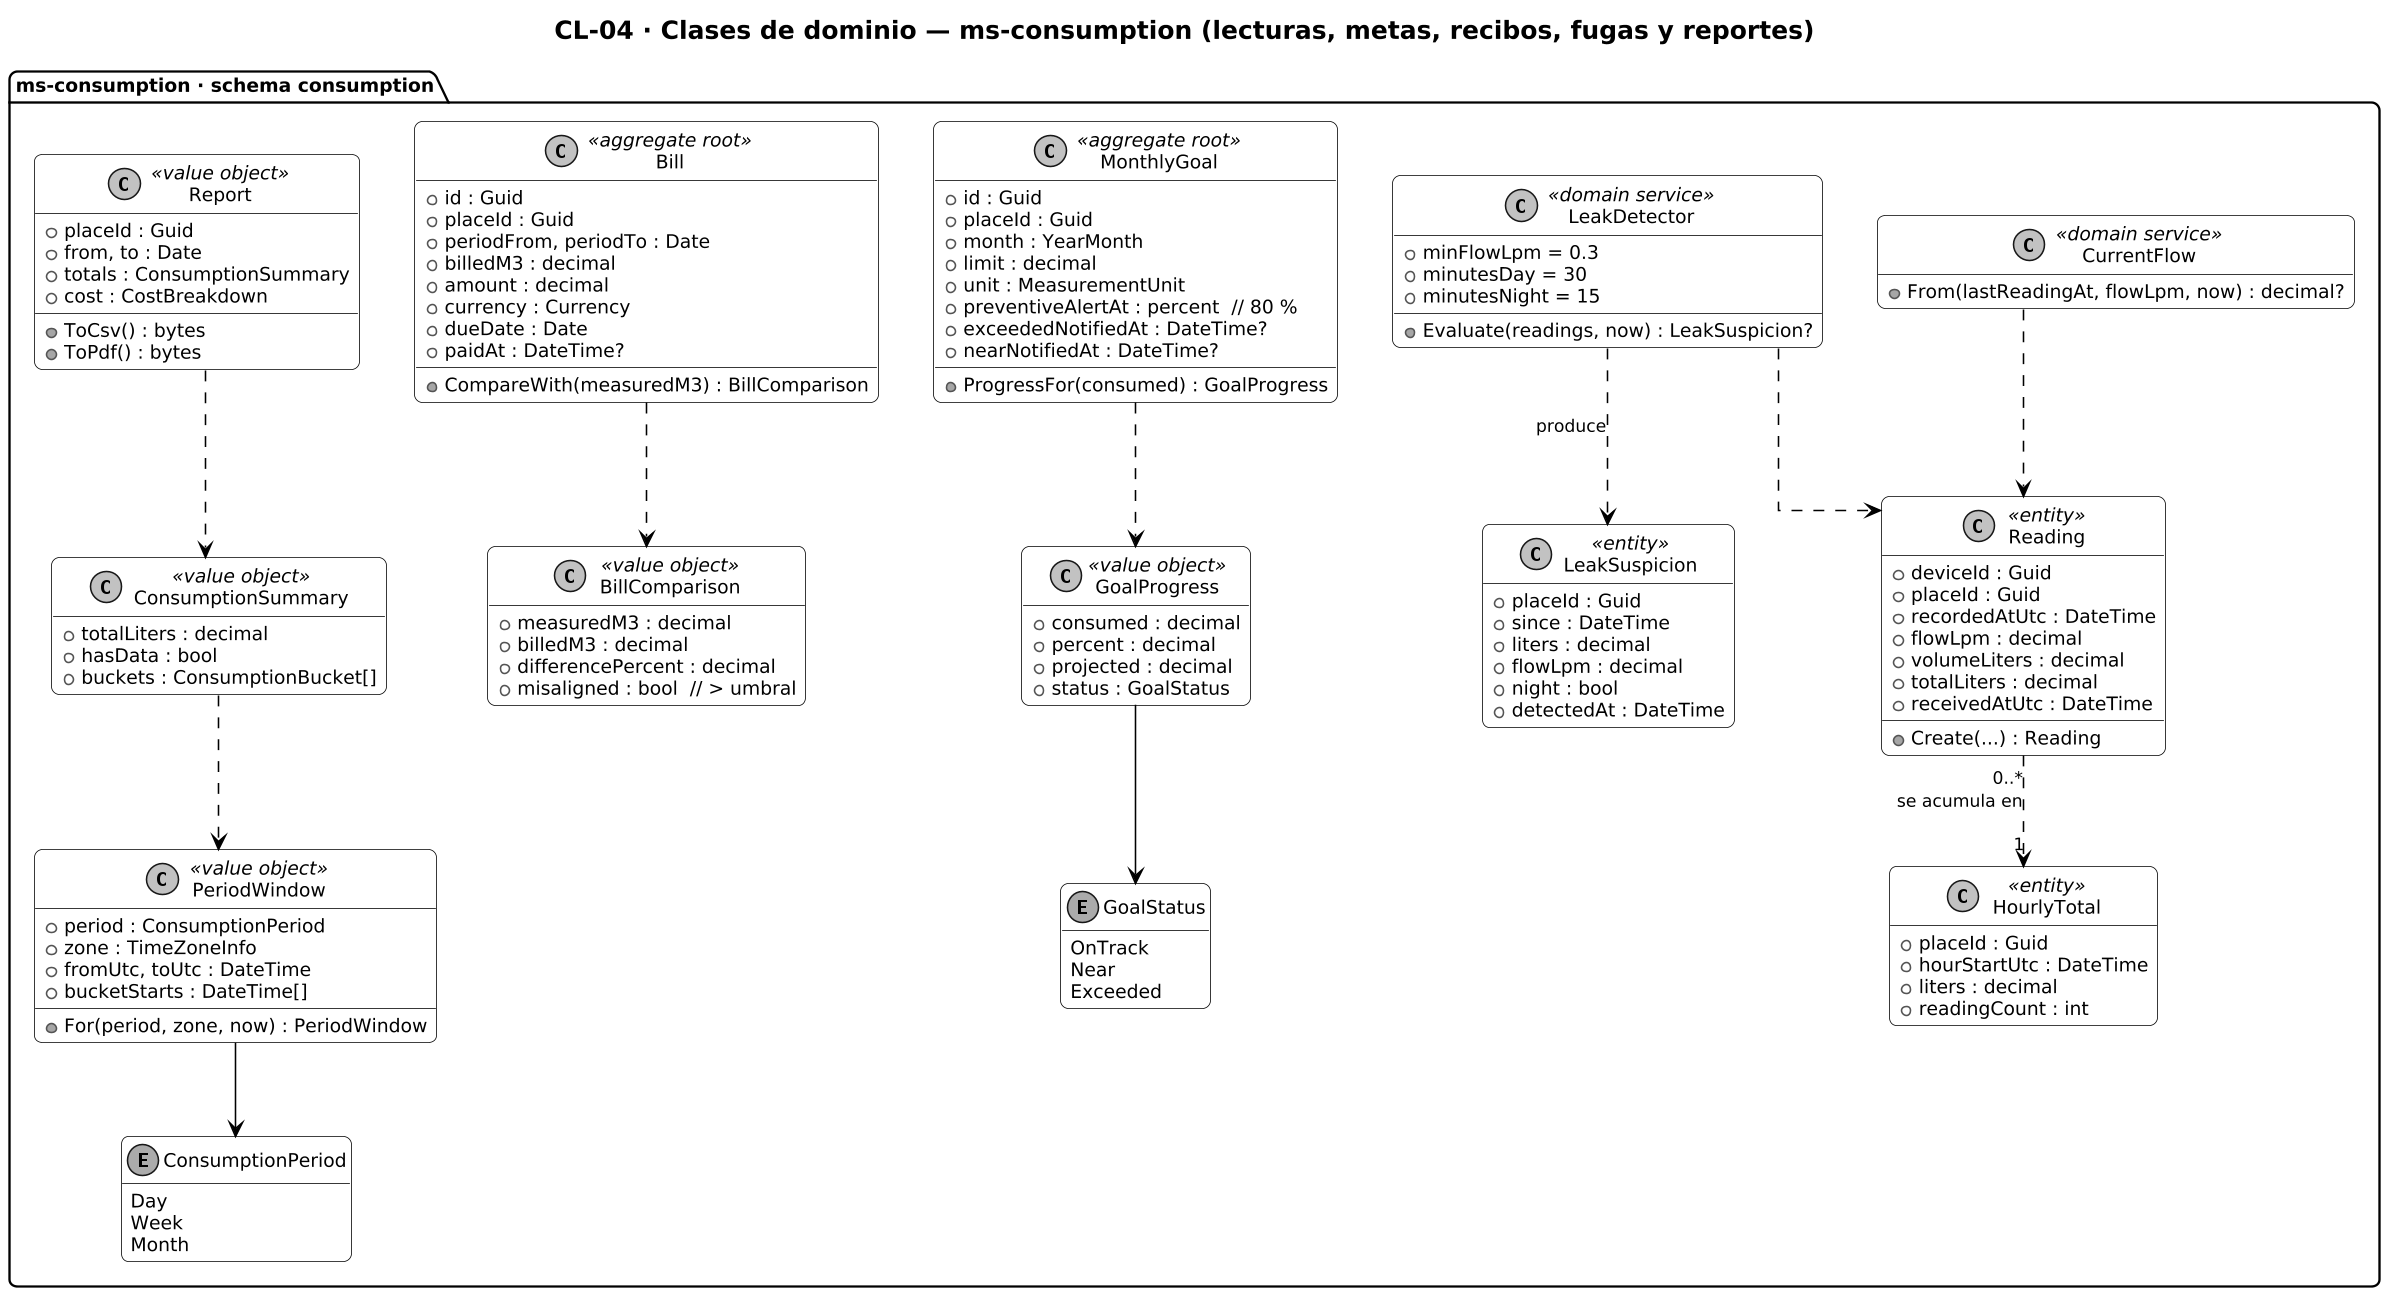

The diagram above was rendered by PlantUML. Its source (embedded in the PNG):
@startuml CL-04_ms-consumption
!include _estilo.iuml
title CL-04 · Clases de dominio — ms-consumption (lecturas, metas, recibos, fugas y reportes)
hide empty members
skinparam linetype ortho

package "ms-consumption · schema consumption" {
  class Reading <<entity>> {
    + deviceId : Guid
    + placeId : Guid
    + recordedAtUtc : DateTime
    + flowLpm : decimal
    + volumeLiters : decimal
    + totalLiters : decimal
    + receivedAtUtc : DateTime
    + Create(...) : Reading
  }
  class HourlyTotal <<entity>> {
    + placeId : Guid
    + hourStartUtc : DateTime
    + liters : decimal
    + readingCount : int
  }
  class PeriodWindow <<value object>> {
    + period : ConsumptionPeriod
    + zone : TimeZoneInfo
    + fromUtc, toUtc : DateTime
    + bucketStarts : DateTime[]
    + For(period, zone, now) : PeriodWindow
  }
  enum ConsumptionPeriod {
    Day
    Week
    Month
  }
  class ConsumptionSummary <<value object>> {
    + totalLiters : decimal
    + hasData : bool
    + buckets : ConsumptionBucket[]
  }
  class CurrentFlow <<domain service>> {
    + From(lastReadingAt, flowLpm, now) : decimal?
  }
  class MonthlyGoal <<aggregate root>> {
    + id : Guid
    + placeId : Guid
    + month : YearMonth
    + limit : decimal
    + unit : MeasurementUnit
    + preventiveAlertAt : percent  // 80 %
    + exceededNotifiedAt : DateTime?
    + nearNotifiedAt : DateTime?
    + ProgressFor(consumed) : GoalProgress
  }
  class GoalProgress <<value object>> {
    + consumed : decimal
    + percent : decimal
    + projected : decimal
    + status : GoalStatus
  }
  enum GoalStatus {
    OnTrack
    Near
    Exceeded
  }
  class LeakDetector <<domain service>> {
    + minFlowLpm = 0.3
    + minutesDay = 30
    + minutesNight = 15
    + Evaluate(readings, now) : LeakSuspicion?
  }
  class LeakSuspicion <<entity>> {
    + placeId : Guid
    + since : DateTime
    + liters : decimal
    + flowLpm : decimal
    + night : bool
    + detectedAt : DateTime
  }
  class Bill <<aggregate root>> {
    + id : Guid
    + placeId : Guid
    + periodFrom, periodTo : Date
    + billedM3 : decimal
    + amount : decimal
    + currency : Currency
    + dueDate : Date
    + paidAt : DateTime?
    + CompareWith(measuredM3) : BillComparison
  }
  class BillComparison <<value object>> {
    + measuredM3 : decimal
    + billedM3 : decimal
    + differencePercent : decimal
    + misaligned : bool  // > umbral
  }
  class Report <<value object>> {
    + placeId : Guid
    + from, to : Date
    + totals : ConsumptionSummary
    + cost : CostBreakdown
    + ToCsv() : bytes
    + ToPdf() : bytes
  }
}
Reading "0..*" ..> "1" HourlyTotal : se acumula en
PeriodWindow --> ConsumptionPeriod
ConsumptionSummary ..> PeriodWindow
CurrentFlow ..> Reading
MonthlyGoal ..> GoalProgress
GoalProgress --> GoalStatus
LeakDetector ..> Reading
LeakDetector ..> LeakSuspicion : produce
Bill ..> BillComparison
Report ..> ConsumptionSummary
@enduml